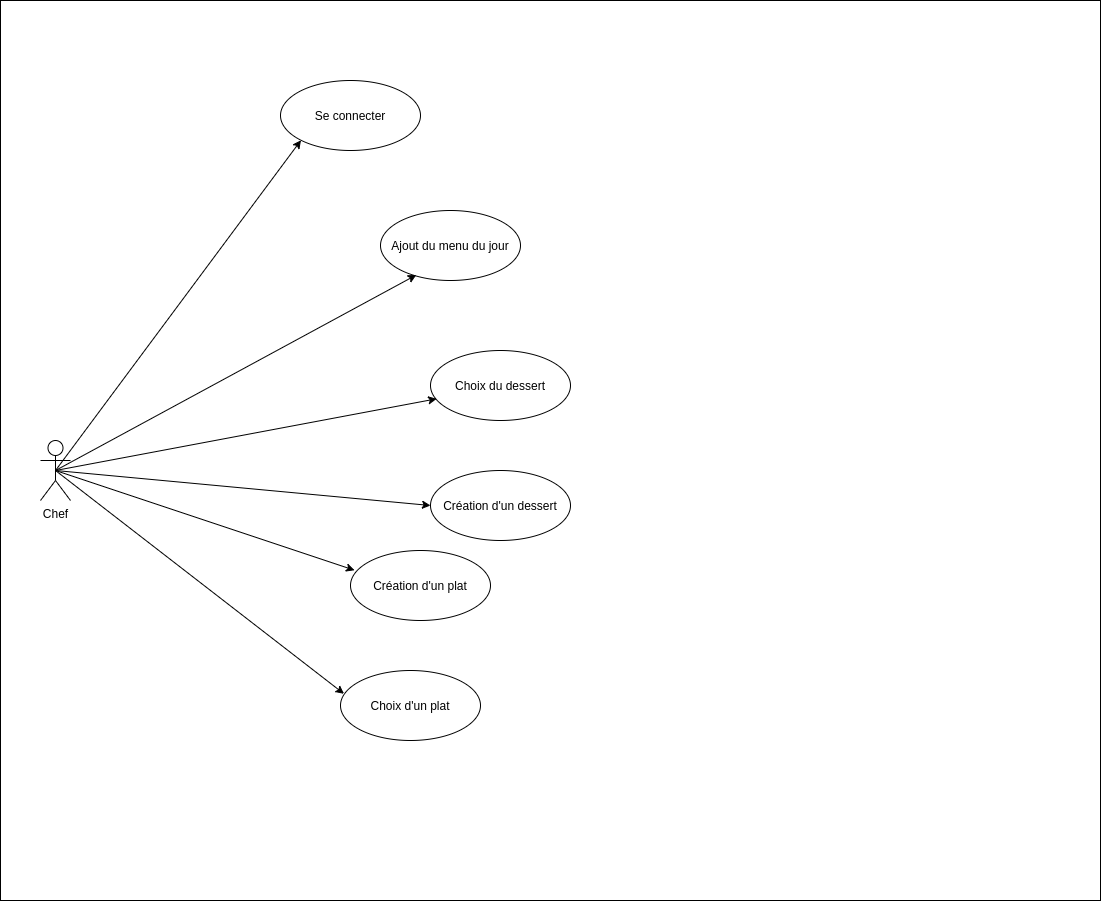

The diagram above was exported from draw.io. Its source (the exported page's mxGraphModel, read from the mxfile embedded in the PNG):
<mxGraphModel dx="1422" dy="809" grid="1" gridSize="10" guides="1" tooltips="1" connect="1" arrows="1" fold="1" page="1" pageScale="1" pageWidth="827" pageHeight="1169" math="0" shadow="0">
  <root>
    <mxCell id="nbRsq9NMs4yfk8pvVO5Y-0" />
    <mxCell id="nbRsq9NMs4yfk8pvVO5Y-1" parent="nbRsq9NMs4yfk8pvVO5Y-0" />
    <mxCell id="nbRsq9NMs4yfk8pvVO5Y-2" value="" style="rounded=0;whiteSpace=wrap;html=1;" parent="nbRsq9NMs4yfk8pvVO5Y-1" vertex="1">
      <mxGeometry x="50" y="130" width="1100" height="900" as="geometry" />
    </mxCell>
    <mxCell id="nbRsq9NMs4yfk8pvVO5Y-3" value="Chef" style="shape=umlActor;verticalLabelPosition=bottom;verticalAlign=top;html=1;" parent="nbRsq9NMs4yfk8pvVO5Y-1" vertex="1">
      <mxGeometry x="90" y="570" width="30" height="60" as="geometry" />
    </mxCell>
    <mxCell id="nbRsq9NMs4yfk8pvVO5Y-4" value="Se connecter" style="ellipse;whiteSpace=wrap;html=1;" parent="nbRsq9NMs4yfk8pvVO5Y-1" vertex="1">
      <mxGeometry x="330" y="210" width="140" height="70" as="geometry" />
    </mxCell>
    <mxCell id="nbRsq9NMs4yfk8pvVO5Y-6" value="Ajout du menu du jour" style="ellipse;whiteSpace=wrap;html=1;" parent="nbRsq9NMs4yfk8pvVO5Y-1" vertex="1">
      <mxGeometry x="430" y="340" width="140" height="70" as="geometry" />
    </mxCell>
    <mxCell id="uGPjXpLEnHOWYyALb_Ix-0" value="Choix du dessert" style="ellipse;whiteSpace=wrap;html=1;" parent="nbRsq9NMs4yfk8pvVO5Y-1" vertex="1">
      <mxGeometry x="480" y="480" width="140" height="70" as="geometry" />
    </mxCell>
    <mxCell id="uGPjXpLEnHOWYyALb_Ix-1" value="Choix d'un plat" style="ellipse;whiteSpace=wrap;html=1;" parent="nbRsq9NMs4yfk8pvVO5Y-1" vertex="1">
      <mxGeometry x="390" y="800" width="140" height="70" as="geometry" />
    </mxCell>
    <mxCell id="uGPjXpLEnHOWYyALb_Ix-2" value="Création d'un plat" style="ellipse;whiteSpace=wrap;html=1;" parent="nbRsq9NMs4yfk8pvVO5Y-1" vertex="1">
      <mxGeometry x="400" y="680" width="140" height="70" as="geometry" />
    </mxCell>
    <mxCell id="uGPjXpLEnHOWYyALb_Ix-3" value="Création d'un dessert" style="ellipse;whiteSpace=wrap;html=1;" parent="nbRsq9NMs4yfk8pvVO5Y-1" vertex="1">
      <mxGeometry x="480" y="600" width="140" height="70" as="geometry" />
    </mxCell>
    <mxCell id="uGPjXpLEnHOWYyALb_Ix-4" value="" style="endArrow=classic;html=1;exitX=0.5;exitY=0.5;exitDx=0;exitDy=0;exitPerimeter=0;entryX=0;entryY=1;entryDx=0;entryDy=0;" parent="nbRsq9NMs4yfk8pvVO5Y-1" source="nbRsq9NMs4yfk8pvVO5Y-3" target="nbRsq9NMs4yfk8pvVO5Y-4" edge="1">
      <mxGeometry width="50" height="50" relative="1" as="geometry">
        <mxPoint x="680" y="400" as="sourcePoint" />
        <mxPoint x="240" y="340" as="targetPoint" />
      </mxGeometry>
    </mxCell>
    <mxCell id="HJ95TywdW0Cp6psvvISZ-0" value="" style="endArrow=classic;html=1;exitX=0.5;exitY=0.5;exitDx=0;exitDy=0;exitPerimeter=0;entryX=0.256;entryY=0.921;entryDx=0;entryDy=0;entryPerimeter=0;" parent="nbRsq9NMs4yfk8pvVO5Y-1" source="nbRsq9NMs4yfk8pvVO5Y-3" target="nbRsq9NMs4yfk8pvVO5Y-6" edge="1">
      <mxGeometry width="50" height="50" relative="1" as="geometry">
        <mxPoint x="115" y="610" as="sourcePoint" />
        <mxPoint x="210.08129325906384" y="219.53631348283284" as="targetPoint" />
      </mxGeometry>
    </mxCell>
    <mxCell id="HJ95TywdW0Cp6psvvISZ-1" value="" style="endArrow=classic;html=1;entryX=0.044;entryY=0.69;entryDx=0;entryDy=0;entryPerimeter=0;exitX=0.5;exitY=0.5;exitDx=0;exitDy=0;exitPerimeter=0;" parent="nbRsq9NMs4yfk8pvVO5Y-1" source="nbRsq9NMs4yfk8pvVO5Y-3" target="uGPjXpLEnHOWYyALb_Ix-0" edge="1">
      <mxGeometry width="50" height="50" relative="1" as="geometry">
        <mxPoint x="100" y="600" as="sourcePoint" />
        <mxPoint x="275.8399999999997" y="314.47" as="targetPoint" />
      </mxGeometry>
    </mxCell>
    <mxCell id="HJ95TywdW0Cp6psvvISZ-2" value="" style="endArrow=classic;html=1;entryX=0;entryY=0.5;entryDx=0;entryDy=0;exitX=0.5;exitY=0.5;exitDx=0;exitDy=0;exitPerimeter=0;" parent="nbRsq9NMs4yfk8pvVO5Y-1" source="nbRsq9NMs4yfk8pvVO5Y-3" target="uGPjXpLEnHOWYyALb_Ix-3" edge="1">
      <mxGeometry width="50" height="50" relative="1" as="geometry">
        <mxPoint x="115" y="610" as="sourcePoint" />
        <mxPoint x="416.1600000000003" y="438.3000000000002" as="targetPoint" />
      </mxGeometry>
    </mxCell>
    <mxCell id="HJ95TywdW0Cp6psvvISZ-3" value="" style="endArrow=classic;html=1;entryX=0.029;entryY=0.282;entryDx=0;entryDy=0;exitX=0.5;exitY=0.5;exitDx=0;exitDy=0;exitPerimeter=0;entryPerimeter=0;" parent="nbRsq9NMs4yfk8pvVO5Y-1" source="nbRsq9NMs4yfk8pvVO5Y-3" target="uGPjXpLEnHOWYyALb_Ix-2" edge="1">
      <mxGeometry width="50" height="50" relative="1" as="geometry">
        <mxPoint x="115" y="610" as="sourcePoint" />
        <mxPoint x="424" y="590" as="targetPoint" />
      </mxGeometry>
    </mxCell>
    <mxCell id="HJ95TywdW0Cp6psvvISZ-4" value="" style="endArrow=classic;html=1;entryX=0.025;entryY=0.333;entryDx=0;entryDy=0;exitX=0.5;exitY=0.5;exitDx=0;exitDy=0;exitPerimeter=0;entryPerimeter=0;" parent="nbRsq9NMs4yfk8pvVO5Y-1" source="nbRsq9NMs4yfk8pvVO5Y-3" target="uGPjXpLEnHOWYyALb_Ix-1" edge="1">
      <mxGeometry width="50" height="50" relative="1" as="geometry">
        <mxPoint x="115" y="610" as="sourcePoint" />
        <mxPoint x="344.05999999999995" y="669.74" as="targetPoint" />
      </mxGeometry>
    </mxCell>
  </root>
</mxGraphModel>